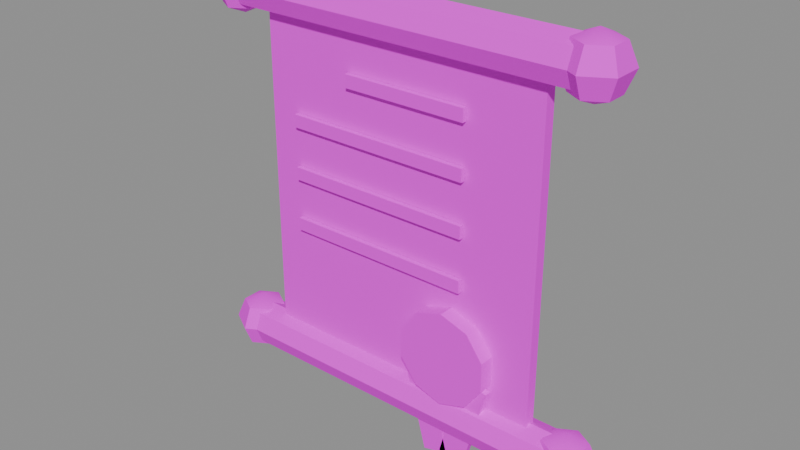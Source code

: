 # Source: PR_Intro_Ferman.blend  (saved by Blender 5.2.45; exported with 4.5.12 LTS)
import bpy
from mathutils import Matrix  # noqa: F401  (used for matrix-valued properties, if any)

bpy.ops.wm.read_factory_settings(use_empty=True)
scene = bpy.context.scene
scene.name = 'Scene'

# ---- images (referenced by path relative to the original .blend; pixels are not part of the script)
import os
ASSET_DIR = os.environ.get("B2B_ASSET_DIR", "")  # directory of the original .blend (textures are referenced by path, not embedded)
HERE = os.path.dirname(os.path.abspath(__file__))  # packed textures are extracted next to this script under _unpacked/

def load_image(name, relpath, width, height, colorspace="sRGB"):
    """Load a texture the original file referenced (path relative to the .blend, or extracted next to this script)."""
    p = next((c for c in (os.path.join(HERE, relpath), os.path.join(ASSET_DIR, relpath)) if relpath and os.path.exists(c)), "")
    if p:
        img = bpy.data.images.load(p, check_existing=True)
        img.name = name
    else:  # same state as the original file: an image datablock whose file is absent (Cycles renders it pink)
        img = bpy.data.images.new(name, width, height)
        img.source = "FILE"
        img.filepath = "//" + (relpath or name)
    img.colorspace_settings.name = colorspace
    return img
img_t_palette_main = load_image('T_Palette_Main', 'T_Palette_Main.png', 1024, 1024, 'sRGB')

# ---- materials (node trees are filled in below, after node groups)
mat_m_palette = bpy.data.materials.new('M_Palette')

# ---- material node trees
mat_m_palette.use_nodes = True; mat_m_palette.node_tree.nodes.clear()
_N = mat_m_palette.node_tree.nodes; _L = mat_m_palette.node_tree.links
n0 = _N.new('ShaderNodeBsdfPrincipled'); n0.name = 'Principled BSDF'; n0.location = (-200, 100)
n0.inputs[2].default_value = 0.75
n0.inputs[10].default_value = 0.005
n0.inputs[13].default_value = 0.2
n1 = _N.new('ShaderNodeOutputMaterial'); n1.name = 'Material Output'; n1.location = (200, 100)
n2 = _N.new('ShaderNodeTexImage'); n2.name = 'Image Texture'; n2.location = (0, 0)
n2.image = img_t_palette_main
n2.interpolation = 'Closest'
_L.new(n0.outputs[0], n1.inputs[0])
_L.new(n2.outputs[0], n0.inputs[0])
n1.is_active_output = True

# ---- meshes
me_pr_intro_ferman = bpy.data.meshes.new('PR_Intro_Ferman')
me_pr_intro_ferman.from_pydata([(-0.14, -0.005, 0.04), (-0.14, -0.005, 0.36), (-0.14, 0.005, 0.04), (-0.14, 0.005, 0.36), (0.14, -0.005, 0.04), (0.14, -0.005, 0.36), (0.14, 0.005, 0.04), (0.14, 0.005, 0.36), (-0.05, -0.01, 0.304), (-0.05, -0.01, 0.316), (-0.05, -0.006, 0.304), (-0.05, -0.006, 0.316), (0.07, -0.01, 0.304), (0.07, -0.01, 0.316), (0.07, -0.006, 0.304), (0.07, -0.006, 0.316), (-0.11, -0.01, 0.254), (-0.11, -0.01, 0.266), (-0.11, -0.006, 0.254), (-0.11, -0.006, 0.266), (0.07, -0.01, 0.254), (0.07, -0.01, 0.266), (0.07, -0.006, 0.254), (0.07, -0.006, 0.266), (-0.11, -0.01, 0.204), (-0.11, -0.01, 0.216), (-0.11, -0.006, 0.204), (-0.11, -0.006, 0.216), (0.07, -0.01, 0.204), (0.07, -0.01, 0.216), (0.07, -0.006, 0.204), (0.07, -0.006, 0.216), (-0.11, -0.01, 0.154), (-0.11, -0.01, 0.166), (-0.11, -0.006, 0.154), (-0.11, -0.006, 0.166), (0.07, -0.01, 0.154), (0.07, -0.01, 0.166), (0.07, -0.006, 0.154), (0.07, -0.006, 0.166), (-0.17, 0.022, 0.03), (0.17, 0.022, 0.03), (-0.17, 0.01556, 0.01444), (0.17, 0.01556, 0.01444), (-0.17, 0.0, 0.008), (0.17, 0.0, 0.008), (-0.17, -0.01556, 0.01444), (0.17, -0.01556, 0.01444), (-0.17, -0.022, 0.03), (0.17, -0.022, 0.03), (-0.17, -0.01556, 0.04556), (0.17, -0.01556, 0.04556), (-0.17, 0.0, 0.052), (0.17, 0.0, 0.052), (-0.17, 0.01556, 0.04556), (0.17, 0.01556, 0.04556), (0.175, 0.0, 0.058), (0.175, 0.0198, 0.0498), (0.175, 0.028, 0.03), (0.175, 0.0198, 0.0102), (0.175, 0.0, 0.002), (0.1921, 0.009899, 0.0498), (0.1992, 0.014, 0.03), (0.1921, 0.009899, 0.0102), (0.1921, -0.009899, 0.0498), (0.1992, -0.014, 0.03), (0.1921, -0.009899, 0.0102), (0.175, -0.0198, 0.0498), (0.175, -0.028, 0.03), (0.175, -0.0198, 0.0102), (0.1579, -0.009899, 0.0498), (0.1508, -0.014, 0.03), (0.1579, -0.009899, 0.0102), (0.1579, 0.0099, 0.0498), (0.1508, 0.014, 0.03), (0.1579, 0.0099, 0.0102), (-0.175, 0.0, 0.058), (-0.175, 0.0198, 0.0498), (-0.175, 0.028, 0.03), (-0.175, 0.0198, 0.0102), (-0.175, 0.0, 0.002), (-0.1579, 0.009899, 0.0498), (-0.1508, 0.014, 0.03), (-0.1579, 0.009899, 0.0102), (-0.1579, -0.009899, 0.0498), (-0.1508, -0.014, 0.03), (-0.1579, -0.009899, 0.0102), (-0.175, -0.0198, 0.0498), (-0.175, -0.028, 0.03), (-0.175, -0.0198, 0.0102), (-0.1921, -0.009899, 0.0498), (-0.1992, -0.014, 0.03), (-0.1921, -0.009899, 0.0102), (-0.1921, 0.0099, 0.0498), (-0.1992, 0.014, 0.03), (-0.1921, 0.0099, 0.0102), (-0.17, 0.022, 0.37), (0.17, 0.022, 0.37), (-0.17, 0.01556, 0.3544), (0.17, 0.01556, 0.3544), (-0.17, 0.0, 0.348), (0.17, 0.0, 0.348), (-0.17, -0.01556, 0.3544), (0.17, -0.01556, 0.3544), (-0.17, -0.022, 0.37), (0.17, -0.022, 0.37), (-0.17, -0.01556, 0.3856), (0.17, -0.01556, 0.3856), (-0.17, 0.0, 0.392), (0.17, 0.0, 0.392), (-0.17, 0.01556, 0.3856), (0.17, 0.01556, 0.3856), (0.175, 0.0, 0.398), (0.175, 0.0198, 0.3898), (0.175, 0.028, 0.37), (0.175, 0.0198, 0.3502), (0.175, 0.0, 0.342), (0.1921, 0.009899, 0.3898), (0.1992, 0.014, 0.37), (0.1921, 0.009899, 0.3502), (0.1921, -0.009899, 0.3898), (0.1992, -0.014, 0.37), (0.1921, -0.009899, 0.3502), (0.175, -0.0198, 0.3898), (0.175, -0.028, 0.37), (0.175, -0.0198, 0.3502), (0.1579, -0.009899, 0.3898), (0.1508, -0.014, 0.37), (0.1579, -0.009899, 0.3502), (0.1579, 0.0099, 0.3898), (0.1508, 0.014, 0.37), (0.1579, 0.0099, 0.3502), (-0.175, 0.0, 0.398), (-0.175, 0.0198, 0.3898), (-0.175, 0.028, 0.37), (-0.175, 0.0198, 0.3502), (-0.175, 0.0, 0.342), (-0.1579, 0.009899, 0.3898), (-0.1508, 0.014, 0.37), (-0.1579, 0.009899, 0.3502), (-0.1579, -0.009899, 0.3898), (-0.1508, -0.014, 0.37), (-0.1579, -0.009899, 0.3502), (-0.175, -0.0198, 0.3898), (-0.175, -0.028, 0.37), (-0.175, -0.0198, 0.3502), (-0.1921, -0.009899, 0.3898), (-0.1992, -0.014, 0.37), (-0.1921, -0.009899, 0.3502), (-0.1921, 0.0099, 0.3898), (-0.1992, 0.014, 0.37), (-0.1921, 0.0099, 0.3502), (0.06, -0.0045, 0.135), (0.06, -0.0195, 0.135), (0.08645, -0.0045, 0.1264), (0.08645, -0.0195, 0.1264), (0.1028, -0.0045, 0.1039), (0.1028, -0.0195, 0.1039), (0.1028, -0.0045, 0.07609), (0.1028, -0.0195, 0.07609), (0.08645, -0.0045, 0.05359), (0.08645, -0.0195, 0.05359), (0.06, -0.0045, 0.045), (0.06, -0.0195, 0.045), (0.03355, -0.0045, 0.05359), (0.03355, -0.0195, 0.05359), (0.0172, -0.0045, 0.07609), (0.0172, -0.0195, 0.07609), (0.0172, -0.0045, 0.1039), (0.0172, -0.0195, 0.1039), (0.03355, -0.0045, 0.1264), (0.03355, -0.0195, 0.1264), (0.05628, -0.013, -0.01023), (0.07957, -0.013, 0.0767), (0.05628, -0.007, -0.01023), (0.07957, -0.007, 0.0767), (0.08043, -0.013, -0.0167), (0.1037, -0.013, 0.07023), (0.08043, -0.007, -0.0167), (0.1037, -0.007, 0.07023), (0.03957, -0.013, -0.0167), (0.01628, -0.013, 0.07023), (0.03957, -0.007, -0.0167), (0.01628, -0.007, 0.07023), (0.06372, -0.013, -0.01023), (0.04043, -0.013, 0.0767), (0.06372, -0.007, -0.01023), (0.04043, -0.007, 0.0767)], [], [(0, 1, 3, 2), (2, 3, 7, 6), (6, 7, 5, 4), (4, 5, 1, 0), (2, 6, 4, 0), (7, 3, 1, 5), (8, 9, 11, 10), (10, 11, 15, 14), (14, 15, 13, 12), (12, 13, 9, 8), (10, 14, 12, 8), (15, 11, 9, 13), (16, 17, 19, 18), (18, 19, 23, 22), (22, 23, 21, 20), (20, 21, 17, 16), (18, 22, 20, 16), (23, 19, 17, 21), (24, 25, 27, 26), (26, 27, 31, 30), (30, 31, 29, 28), (28, 29, 25, 24), (26, 30, 28, 24), (31, 27, 25, 29), (32, 33, 35, 34), (34, 35, 39, 38), (38, 39, 37, 36), (36, 37, 33, 32), (34, 38, 36, 32), (39, 35, 33, 37), (40, 41, 43, 42), (42, 43, 45, 44), (44, 45, 47, 46), (46, 47, 49, 48), (48, 49, 51, 50), (50, 51, 53, 52), (43, 41, 55, 53, 51, 49, 47, 45), (52, 53, 55, 54), (54, 55, 41, 40), (40, 42, 44, 46, 48, 50, 52, 54), (60, 59, 63), (58, 57, 61, 62), (59, 58, 62, 63), (57, 56, 61), (60, 63, 66), (62, 61, 64, 65), (63, 62, 65, 66), (61, 56, 64), (60, 66, 69), (65, 64, 67, 68), (66, 65, 68, 69), (64, 56, 67), (60, 69, 72), (68, 67, 70, 71), (69, 68, 71, 72), (67, 56, 70), (70, 56, 73), (60, 72, 75), (71, 70, 73, 74), (72, 71, 74, 75), (75, 74, 58, 59), (73, 56, 57), (60, 75, 59), (74, 73, 57, 58), (78, 77, 81, 82), (79, 78, 82, 83), (77, 76, 81), (80, 79, 83), (83, 82, 85, 86), (81, 76, 84), (80, 83, 86), (82, 81, 84, 85), (86, 85, 88, 89), (84, 76, 87), (80, 86, 89), (85, 84, 87, 88), (88, 87, 90, 91), (89, 88, 91, 92), (87, 76, 90), (80, 89, 92), (80, 92, 95), (91, 90, 93, 94), (92, 91, 94, 95), (90, 76, 93), (80, 95, 79), (94, 93, 77, 78), (95, 94, 78, 79), (93, 76, 77), (96, 97, 99, 98), (98, 99, 101, 100), (100, 101, 103, 102), (102, 103, 105, 104), (104, 105, 107, 106), (106, 107, 109, 108), (99, 97, 111, 109, 107, 105, 103, 101), (108, 109, 111, 110), (110, 111, 97, 96), (96, 98, 100, 102, 104, 106, 108, 110), (116, 115, 119), (114, 113, 117, 118), (115, 114, 118, 119), (113, 112, 117), (119, 118, 121, 122), (117, 112, 120), (116, 119, 122), (118, 117, 120, 121), (121, 120, 123, 124), (122, 121, 124, 125), (120, 112, 123), (116, 122, 125), (116, 125, 128), (124, 123, 126, 127), (125, 124, 127, 128), (123, 112, 126), (116, 128, 131), (127, 126, 129, 130), (128, 127, 130, 131), (126, 112, 129), (116, 131, 115), (130, 129, 113, 114), (131, 130, 114, 115), (129, 112, 113), (135, 134, 138, 139), (133, 132, 137), (136, 135, 139), (134, 133, 137, 138), (139, 138, 141, 142), (137, 132, 140), (136, 139, 142), (138, 137, 140, 141), (142, 141, 144, 145), (140, 132, 143), (136, 142, 145), (141, 140, 143, 144), (145, 144, 147, 148), (143, 132, 146), (136, 145, 148), (144, 143, 146, 147), (148, 147, 150, 151), (146, 132, 149), (136, 148, 151), (147, 146, 149, 150), (151, 150, 134, 135), (149, 132, 133), (136, 151, 135), (150, 149, 133, 134), (152, 153, 155, 154), (154, 155, 157, 156), (156, 157, 159, 158), (158, 159, 161, 160), (160, 161, 163, 162), (162, 163, 165, 164), (164, 165, 167, 166), (166, 167, 169, 168), (155, 153, 171, 169, 167, 165, 163, 161, 159, 157), (168, 169, 171, 170), (170, 171, 153, 152), (152, 154, 156, 158, 160, 162, 164, 166, 168, 170), (172, 173, 175, 174), (174, 175, 179, 178), (178, 179, 177, 176), (176, 177, 173, 172), (174, 178, 176, 172), (179, 175, 173, 177), (180, 181, 183, 182), (182, 183, 187, 186), (186, 187, 185, 184), (184, 185, 181, 180), (182, 186, 184, 180), (187, 183, 181, 185)])
me_pr_intro_ferman.polygons.foreach_set('use_smooth', [True] * 170)
_k = set([(0, 1), (0, 2), (0, 4), (1, 3), (1, 5), (2, 3), (2, 6), (3, 7), (4, 5), (4, 6), (5, 7), (6, 7), (8, 9), (8, 10), (8, 12), (9, 11), (9, 13), (10, 11), (10, 14), (11, 15), (12, 13), (12, 14), (13, 15), (14, 15), (16, 17), (16, 18), (16, 20), (17, 19), (17, 21), (18, 19), (18, 22), (19, 23), (20, 21), (20, 22), (21, 23), (22, 23), (24, 25), (24, 26), (24, 28), (25, 27), (25, 29), (26, 27), (26, 30), (27, 31), (28, 29), (28, 30), (29, 31), (30, 31), (32, 33), (32, 34), (32, 36), (33, 35), (33, 37), (34, 35), (34, 38), (35, 39), (36, 37), (36, 38), (37, 39), (38, 39), (40, 41), (40, 42), (40, 54), (41, 43), (41, 55), (42, 43), (42, 44), (43, 45), (44, 45), (44, 46), (45, 47), (46, 47), (46, 48), (47, 49), (48, 49), (48, 50), (49, 51), (50, 51), (50, 52), (51, 53), (52, 53), (52, 54), (53, 55), (54, 55), (57, 58), (57, 61), (57, 73), (58, 59), (58, 62), (58, 74), (59, 63), (59, 75), (61, 62), (61, 64), (62, 63), (62, 65), (63, 66), (64, 65), (64, 67), (65, 66), (65, 68), (66, 69), (67, 68), (67, 70), (68, 69), (68, 71), (69, 72), (70, 71), (70, 73), (71, 72), (71, 74), (72, 75), (73, 74), (74, 75), (77, 78), (77, 81), (77, 93), (78, 79), (78, 82), (78, 94), (79, 83), (79, 95), (81, 82), (81, 84), (82, 83), (82, 85), (83, 86), (84, 85), (84, 87), (85, 86), (85, 88), (86, 89), (87, 88), (87, 90), (88, 89), (88, 91), (89, 92), (90, 91), (90, 93), (91, 92), (91, 94), (92, 95), (93, 94), (94, 95), (96, 97), (96, 98), (96, 110), (97, 99), (97, 111), (98, 99), (98, 100), (99, 101), (100, 101), (100, 102), (101, 103), (102, 103), (102, 104), (103, 105), (104, 105), (104, 106), (105, 107), (106, 107), (106, 108), (107, 109), (108, 109), (108, 110), (109, 111), (110, 111), (113, 114), (113, 117), (113, 129), (114, 115), (114, 118), (114, 130), (115, 119), (115, 131), (117, 118), (117, 120), (118, 119), (118, 121), (119, 122), (120, 121), (120, 123), (121, 122), (121, 124), (122, 125), (123, 124), (123, 126), (124, 125), (124, 127), (125, 128), (126, 127), (126, 129), (127, 128), (127, 130), (128, 131), (129, 130), (130, 131), (133, 134), (133, 137), (133, 149), (134, 135), (134, 138), (134, 150), (135, 139), (135, 151), (137, 138), (137, 140), (138, 139), (138, 141), (139, 142), (140, 141), (140, 143), (141, 142), (141, 144), (142, 145), (143, 144), (143, 146), (144, 145), (144, 147), (145, 148), (146, 147), (146, 149), (147, 148), (147, 150), (148, 151), (149, 150), (150, 151), (152, 153), (152, 154), (152, 170), (153, 155), (153, 171), (154, 155), (154, 156), (155, 157), (156, 157), (156, 158), (157, 159), (158, 159), (158, 160), (159, 161), (160, 161), (160, 162), (161, 163), (162, 163), (162, 164), (163, 165), (164, 165), (164, 166), (165, 167), (166, 167), (166, 168), (167, 169), (168, 169), (168, 170), (169, 171), (170, 171), (172, 173), (172, 174), (172, 176), (173, 175), (173, 177), (174, 175), (174, 178), (175, 179), (176, 177), (176, 178), (177, 179), (178, 179), (180, 181), (180, 182), (180, 184), (181, 183), (181, 185), (182, 183), (182, 186), (183, 187), (184, 185), (184, 186), (185, 187), (186, 187)])
me_pr_intro_ferman.attributes.new('sharp_edge', 'BOOLEAN', 'EDGE').data.foreach_set('value', [ (min(e.vertices), max(e.vertices)) in _k for e in me_pr_intro_ferman.edges])
_uv = me_pr_intro_ferman.uv_layers.new(name='UVMap')
_uv.uv.foreach_set('vector', [0.8438, 0.9688, 0.8438, 0.9688, 0.8438, 0.9688, 0.8438, 0.9688, 0.8438, 0.9688, 0.8438, 0.9688, 0.8438, 0.9688, 0.8438, 0.9688, 0.8438, 0.9688, 0.8438, 0.9688, 0.8438, 0.9688, 0.8438, 0.9688, 0.8438, 0.9688, 0.8438, 0.9688, 0.8438, 0.9688, 0.8438, 0.9688, 0.8438, 0.9688, 0.8438, 0.9688, 0.8438, 0.9688, 0.8438, 0.9688, 0.8438, 0.9688, 0.8438, 0.9688, 0.8438, 0.9688, 0.8438, 0.9688, 0.09375, 0.9688, 0.09375, 0.9688, 0.09375, 0.9688, 0.09375, 0.9688, 0.09375, 0.9688, 0.09375, 0.9688, 0.09375, 0.9688, 0.09375, 0.9688, 0.09375, 0.9688, 0.09375, 0.9688, 0.09375, 0.9688, 0.09375, 0.9688, 0.09375, 0.9688, 0.09375, 0.9688, 0.09375, 0.9688, 0.09375, 0.9688, 0.09375, 0.9688, 0.09375, 0.9688, 0.09375, 0.9688, 0.09375, 0.9688, 0.09375, 0.9688, 0.09375, 0.9688, 0.09375, 0.9688, 0.09375, 0.9688, 0.09375, 0.9688, 0.09375, 0.9688, 0.09375, 0.9688, 0.09375, 0.9688, 0.09375, 0.9688, 0.09375, 0.9688, 0.09375, 0.9688, 0.09375, 0.9688, 0.09375, 0.9688, 0.09375, 0.9688, 0.09375, 0.9688, 0.09375, 0.9688, 0.09375, 0.9688, 0.09375, 0.9688, 0.09375, 0.9688, 0.09375, 0.9688, 0.09375, 0.9688, 0.09375, 0.9688, 0.09375, 0.9688, 0.09375, 0.9688, 0.09375, 0.9688, 0.09375, 0.9688, 0.09375, 0.9688, 0.09375, 0.9688, 0.09375, 0.9688, 0.09375, 0.9688, 0.09375, 0.9688, 0.09375, 0.9688, 0.09375, 0.9688, 0.09375, 0.9688, 0.09375, 0.9688, 0.09375, 0.9688, 0.09375, 0.9688, 0.09375, 0.9688, 0.09375, 0.9688, 0.09375, 0.9688, 0.09375, 0.9688, 0.09375, 0.9688, 0.09375, 0.9688, 0.09375, 0.9688, 0.09375, 0.9688, 0.09375, 0.9688, 0.09375, 0.9688, 0.09375, 0.9688, 0.09375, 0.9688, 0.09375, 0.9688, 0.09375, 0.9688, 0.09375, 0.9688, 0.09375, 0.9688, 0.09375, 0.9688, 0.09375, 0.9688, 0.09375, 0.9688, 0.09375, 0.9688, 0.09375, 0.9688, 0.09375, 0.9688, 0.09375, 0.9688, 0.09375, 0.9688, 0.09375, 0.9688, 0.09375, 0.9688, 0.09375, 0.9688, 0.09375, 0.9688, 0.09375, 0.9688, 0.09375, 0.9688, 0.09375, 0.9688, 0.09375, 0.9688, 0.09375, 0.9688, 0.09375, 0.9688, 0.09375, 0.9688, 0.09375, 0.9688, 0.09375, 0.9688, 0.09375, 0.9688, 0.09375, 0.9688, 0.09375, 0.9688, 0.09375, 0.9688, 0.09375, 0.9688, 0.09375, 0.9688, 0.09375, 0.9688, 0.09375, 0.9688, 0.09375, 0.9688, 0.09375, 0.9688, 0.09375, 0.9688, 0.09375, 0.9688, 0.09375, 0.9688, 0.09375, 0.9688, 0.09375, 0.9688, 0.09375, 0.9688, 0.09375, 0.9688, 0.09375, 0.9688, 0.09375, 0.9688, 0.09375, 0.9688, 0.09375, 0.9688, 0.09375, 0.9688, 0.09375, 0.9688, 0.09375, 0.9688, 0.09375, 0.9688, 0.09375, 0.9688, 0.09375, 0.9688, 0.09375, 0.9688, 0.09375, 0.9688, 0.09375, 0.9688, 0.09375, 0.9688, 0.09375, 0.9688, 0.09375, 0.9688, 0.09375, 0.9688, 0.09375, 0.9688, 0.09375, 0.9688, 0.09375, 0.9688, 0.09375, 0.9688, 0.09375, 0.9688, 0.09375, 0.9688, 0.09375, 0.9688, 0.09375, 0.9688, 0.09375, 0.9688, 0.09375, 0.9688, 0.09375, 0.9688, 0.09375, 0.9688, 0.09375, 0.9688, 0.09375, 0.9688, 0.09375, 0.9688, 0.09375, 0.9688, 0.7188, 0.9688, 0.7188, 0.9688, 0.7188, 0.9688, 0.7188, 0.9688, 0.7188, 0.9688, 0.7188, 0.9688, 0.7188, 0.9688, 0.7188, 0.9688, 0.7188, 0.9688, 0.7188, 0.9688, 0.7188, 0.9688, 0.7188, 0.9688, 0.7188, 0.9688, 0.7188, 0.9688, 0.7188, 0.9688, 0.7188, 0.9688, 0.7188, 0.9688, 0.7188, 0.9688, 0.7188, 0.9688, 0.7188, 0.9688, 0.7188, 0.9688, 0.7188, 0.9688, 0.7188, 0.9688, 0.7188, 0.9688, 0.7188, 0.9688, 0.7188, 0.9688, 0.7188, 0.9688, 0.7188, 0.9688, 0.7188, 0.9688, 0.7188, 0.9688, 0.7188, 0.9688, 0.7188, 0.9688, 0.7188, 0.9688, 0.7188, 0.9688, 0.7188, 0.9688, 0.7188, 0.9688, 0.7188, 0.9688, 0.7188, 0.9688, 0.7188, 0.9688, 0.7188, 0.9688, 0.7188, 0.9688, 0.7188, 0.9688, 0.7188, 0.9688, 0.7188, 0.9688, 0.7188, 0.9688, 0.7188, 0.9688, 0.7188, 0.9688, 0.7188, 0.9688, 0.7188, 0.9688, 0.7188, 0.9688, 0.7188, 0.9688, 0.7188, 0.9688, 0.7188, 0.9688, 0.7188, 0.9688, 0.7188, 0.9688, 0.7188, 0.9688, 0.7188, 0.9688, 0.7188, 0.9688, 0.7188, 0.9688, 0.7188, 0.9688, 0.7188, 0.9688, 0.7188, 0.9688, 0.7188, 0.9688, 0.7188, 0.9688, 0.7188, 0.9688, 0.7188, 0.9688, 0.7188, 0.9688, 0.7188, 0.9688, 0.7188, 0.9688, 0.7188, 0.9688, 0.7188, 0.9688, 0.7188, 0.9688, 0.7188, 0.9688, 0.7188, 0.9688, 0.7188, 0.9688, 0.7188, 0.9688, 0.7188, 0.9688, 0.7188, 0.9688, 0.7188, 0.9688, 0.7188, 0.9688, 0.7188, 0.9688, 0.7188, 0.9688, 0.7188, 0.9688, 0.7188, 0.9688, 0.7188, 0.9688, 0.7188, 0.9688, 0.7188, 0.9688, 0.7188, 0.9688, 0.7188, 0.9688, 0.7188, 0.9688, 0.7188, 0.9688, 0.7188, 0.9688, 0.7188, 0.9688, 0.7188, 0.9688, 0.7188, 0.9688, 0.7188, 0.9688, 0.7188, 0.9688, 0.7188, 0.9688, 0.7188, 0.9688, 0.7188, 0.9688, 0.7188, 0.9688, 0.7188, 0.9688, 0.7188, 0.9688, 0.7188, 0.9688, 0.7188, 0.9688, 0.7188, 0.9688, 0.7188, 0.9688, 0.7188, 0.9688, 0.7188, 0.9688, 0.7188, 0.9688, 0.7188, 0.9688, 0.7188, 0.9688, 0.7188, 0.9688, 0.7188, 0.9688, 0.7188, 0.9688, 0.7188, 0.9688, 0.7188, 0.9688, 0.7188, 0.9688, 0.7188, 0.9688, 0.7188, 0.9688, 0.7188, 0.9688, 0.7188, 0.9688, 0.7188, 0.9688, 0.7188, 0.9688, 0.7188, 0.9688, 0.7188, 0.9688, 0.7188, 0.9688, 0.7188, 0.9688, 0.7188, 0.9688, 0.7188, 0.9688, 0.7188, 0.9688, 0.7188, 0.9688, 0.7188, 0.9688, 0.7188, 0.9688, 0.7188, 0.9688, 0.7188, 0.9688, 0.7188, 0.9688, 0.7188, 0.9688, 0.7188, 0.9688, 0.7188, 0.9688, 0.7188, 0.9688, 0.7188, 0.9688, 0.7188, 0.9688, 0.7188, 0.9688, 0.7188, 0.9688, 0.7188, 0.9688, 0.7188, 0.9688, 0.7188, 0.9688, 0.7188, 0.9688, 0.7188, 0.9688, 0.7188, 0.9688, 0.7188, 0.9688, 0.7188, 0.9688, 0.7188, 0.9688, 0.7188, 0.9688, 0.7188, 0.9688, 0.7188, 0.9688, 0.7188, 0.9688, 0.7188, 0.9688, 0.7188, 0.9688, 0.7188, 0.9688, 0.7188, 0.9688, 0.7188, 0.9688, 0.7188, 0.9688, 0.7188, 0.9688, 0.7188, 0.9688, 0.7188, 0.9688, 0.7188, 0.9688, 0.09375, 0.9688, 0.09375, 0.9688, 0.09375, 0.9688, 0.09375, 0.9688, 0.09375, 0.9688, 0.09375, 0.9688, 0.09375, 0.9688, 0.09375, 0.9688, 0.09375, 0.9688, 0.09375, 0.9688, 0.09375, 0.9688, 0.09375, 0.9688, 0.09375, 0.9688, 0.09375, 0.9688, 0.09375, 0.9688, 0.09375, 0.9688, 0.09375, 0.9688, 0.09375, 0.9688, 0.09375, 0.9688, 0.09375, 0.9688, 0.09375, 0.9688, 0.09375, 0.9688, 0.09375, 0.9688, 0.09375, 0.9688, 0.09375, 0.9688, 0.09375, 0.9688, 0.09375, 0.9688, 0.09375, 0.9688, 0.09375, 0.9688, 0.09375, 0.9688, 0.09375, 0.9688, 0.09375, 0.9688, 0.09375, 0.9688, 0.09375, 0.9688, 0.09375, 0.9688, 0.09375, 0.9688, 0.09375, 0.9688, 0.09375, 0.9688, 0.09375, 0.9688, 0.09375, 0.9688, 0.09375, 0.9688, 0.09375, 0.9688, 0.09375, 0.9688, 0.09375, 0.9688, 0.09375, 0.9688, 0.09375, 0.9688, 0.09375, 0.9688, 0.09375, 0.9688, 0.7188, 0.9688, 0.7188, 0.9688, 0.7188, 0.9688, 0.7188, 0.9688, 0.7188, 0.9688, 0.7188, 0.9688, 0.7188, 0.9688, 0.7188, 0.9688, 0.7188, 0.9688, 0.7188, 0.9688, 0.7188, 0.9688, 0.7188, 0.9688, 0.7188, 0.9688, 0.7188, 0.9688, 0.7188, 0.9688, 0.7188, 0.9688, 0.7188, 0.9688, 0.7188, 0.9688, 0.7188, 0.9688, 0.7188, 0.9688, 0.7188, 0.9688, 0.7188, 0.9688, 0.7188, 0.9688, 0.7188, 0.9688, 0.7188, 0.9688, 0.7188, 0.9688, 0.7188, 0.9688, 0.7188, 0.9688, 0.7188, 0.9688, 0.7188, 0.9688, 0.7188, 0.9688, 0.7188, 0.9688, 0.7188, 0.9688, 0.7188, 0.9688, 0.7188, 0.9688, 0.7188, 0.9688, 0.7188, 0.9688, 0.7188, 0.9688, 0.7188, 0.9688, 0.7188, 0.9688, 0.7188, 0.9688, 0.7188, 0.9688, 0.7188, 0.9688, 0.7188, 0.9688, 0.7188, 0.9688, 0.7188, 0.9688, 0.7188, 0.9688, 0.7188, 0.9688, 0.7188, 0.9688, 0.7188, 0.9688, 0.7188, 0.9688, 0.7188, 0.9688, 0.7188, 0.9688, 0.7188, 0.9688, 0.7188, 0.9688, 0.7188, 0.9688, 0.7188, 0.9688, 0.7188, 0.9688, 0.7188, 0.9688, 0.7188, 0.9688, 0.7188, 0.9688, 0.7188, 0.9688, 0.7188, 0.9688, 0.7188, 0.9688, 0.7188, 0.9688, 0.7188, 0.9688, 0.7188, 0.9688, 0.7188, 0.9688, 0.7188, 0.9688, 0.7188, 0.9688, 0.7188, 0.9688, 0.7188, 0.9688, 0.7188, 0.9688, 0.7188, 0.9688, 0.7188, 0.9688, 0.7188, 0.9688, 0.7188, 0.9688, 0.7188, 0.9688, 0.7188, 0.9688, 0.7188, 0.9688, 0.7188, 0.9688, 0.7188, 0.9688, 0.7188, 0.9688, 0.7188, 0.9688, 0.7188, 0.9688, 0.7188, 0.9688, 0.7188, 0.9688, 0.7188, 0.9688, 0.7188, 0.9688, 0.7188, 0.9688, 0.7188, 0.9688, 0.7188, 0.9688, 0.7188, 0.9688, 0.7188, 0.9688, 0.7188, 0.9688, 0.7188, 0.9688, 0.7188, 0.9688, 0.7188, 0.9688, 0.7188, 0.9688, 0.7188, 0.9688, 0.7188, 0.9688, 0.7188, 0.9688, 0.7188, 0.9688, 0.7188, 0.9688, 0.7188, 0.9688, 0.7188, 0.9688, 0.7188, 0.9688, 0.7188, 0.9688, 0.7188, 0.9688, 0.7188, 0.9688, 0.7188, 0.9688, 0.7188, 0.9688, 0.7188, 0.9688, 0.7188, 0.9688, 0.7188, 0.9688, 0.7188, 0.9688, 0.7188, 0.9688, 0.7188, 0.9688, 0.7188, 0.9688, 0.7188, 0.9688, 0.7188, 0.9688, 0.7188, 0.9688, 0.7188, 0.9688, 0.7188, 0.9688, 0.7188, 0.9688, 0.7188, 0.9688, 0.7188, 0.9688, 0.7188, 0.9688, 0.7188, 0.9688, 0.7188, 0.9688, 0.7188, 0.9688, 0.7188, 0.9688, 0.7188, 0.9688, 0.7188, 0.9688, 0.7188, 0.9688, 0.7188, 0.9688, 0.7188, 0.9688, 0.7188, 0.9688, 0.7188, 0.9688, 0.7188, 0.9688, 0.7188, 0.9688, 0.7188, 0.9688, 0.7188, 0.9688, 0.7188, 0.9688, 0.7188, 0.9688, 0.7188, 0.9688, 0.7188, 0.9688, 0.7188, 0.9688, 0.7188, 0.9688, 0.7188, 0.9688, 0.7188, 0.9688, 0.7188, 0.9688, 0.7188, 0.9688, 0.7188, 0.9688, 0.7188, 0.9688, 0.7188, 0.9688, 0.7188, 0.9688, 0.7188, 0.9688, 0.7188, 0.9688, 0.7188, 0.9688, 0.7188, 0.9688, 0.7188, 0.9688, 0.7188, 0.9688, 0.7188, 0.9688, 0.7188, 0.9688, 0.7188, 0.9688, 0.7188, 0.9688, 0.7188, 0.9688, 0.4688, 0.9688, 0.4688, 0.9688, 0.4688, 0.9688, 0.4688, 0.9688, 0.4688, 0.9688, 0.4688, 0.9688, 0.4688, 0.9688, 0.4688, 0.9688, 0.4688, 0.9688, 0.4688, 0.9688, 0.4688, 0.9688, 0.4688, 0.9688, 0.4688, 0.9688, 0.4688, 0.9688, 0.4688, 0.9688, 0.4688, 0.9688, 0.4688, 0.9688, 0.4688, 0.9688, 0.4688, 0.9688, 0.4688, 0.9688, 0.4688, 0.9688, 0.4688, 0.9688, 0.4688, 0.9688, 0.4688, 0.9688, 0.4688, 0.9688, 0.4688, 0.9688, 0.4688, 0.9688, 0.4688, 0.9688, 0.4688, 0.9688, 0.4688, 0.9688, 0.4688, 0.9688, 0.4688, 0.9688, 0.4688, 0.9688, 0.4688, 0.9688, 0.4688, 0.9688, 0.4688, 0.9688, 0.4688, 0.9688, 0.4688, 0.9688, 0.4688, 0.9688, 0.4688, 0.9688, 0.4688, 0.9688, 0.4688, 0.9688, 0.4688, 0.9688, 0.4688, 0.9688, 0.4688, 0.9688, 0.4688, 0.9688, 0.4688, 0.9688, 0.4688, 0.9688, 0.4688, 0.9688, 0.4688, 0.9688, 0.4688, 0.9688, 0.4688, 0.9688, 0.4688, 0.9688, 0.4688, 0.9688, 0.4688, 0.9688, 0.4688, 0.9688, 0.4688, 0.9688, 0.4688, 0.9688, 0.4688, 0.9688, 0.4688, 0.9688, 0.4688, 0.9688, 0.4688, 0.9688, 0.4688, 0.9688, 0.4688, 0.9688, 0.4688, 0.9688, 0.4688, 0.9688, 0.4688, 0.9688, 0.4688, 0.9688, 0.4688, 0.9688, 0.4688, 0.9688, 0.4688, 0.9688, 0.4688, 0.9688, 0.4688, 0.9688, 0.4688, 0.9688, 0.4688, 0.9688, 0.4688, 0.9688, 0.4688, 0.9688, 0.4688, 0.9688, 0.4688, 0.9688, 0.4688, 0.9688, 0.4688, 0.9688, 0.4688, 0.9688, 0.4688, 0.9688, 0.4688, 0.9688, 0.4688, 0.9688, 0.4688, 0.9688, 0.4688, 0.9688, 0.4688, 0.9688, 0.4688, 0.9688, 0.4688, 0.9688, 0.4688, 0.9688, 0.4688, 0.9688, 0.4688, 0.9688, 0.4688, 0.9688, 0.4688, 0.9688, 0.4688, 0.9688, 0.4688, 0.9688, 0.4688, 0.9688, 0.4688, 0.9688, 0.4688, 0.9688, 0.4688, 0.9688, 0.4688, 0.9688, 0.4688, 0.9688, 0.4688, 0.9688, 0.4688, 0.9688, 0.4688, 0.9688, 0.4688, 0.9688, 0.4688, 0.9688])
me_pr_intro_ferman.materials.append(mat_m_palette)
me_pr_intro_ferman.update()

# ---- objects
ob_pr_intro_ferman = bpy.data.objects.new('PR_Intro_Ferman', me_pr_intro_ferman)

# ---- transforms, parenting, visibility, modifiers, constraints
ob_pr_intro_ferman.location = (0.0, 0.0, 0.0)

# ---- collection membership
scene.collection.objects.link(ob_pr_intro_ferman)

# ---- scene / render settings (as saved in the file)
scene.frame_start = 1; scene.frame_end = 250; scene.frame_set(1)
scene.render.engine = 'BLENDER_EEVEE_NEXT'
scene.render.bake_bias = 0.0
scene.render.bake_samples = 0
scene.render.compositor_device = 'GPU'
scene.eevee.use_volume_custom_range = False
scene.eevee.fast_gi_thickness_near = 0.1
scene.eevee.fast_gi_thickness_far = 0.0
scene.eevee.ray_tracing_options.screen_trace_thickness = 0.1
bpy.context.view_layer.update()

# ---- added for rendering (the .blend has no active camera and no usable light): camera, sun + grey world if the file has none
cam_auto = bpy.data.cameras.new('AutoCamera')
cam_auto.lens = 50.0
cam_auto.sensor_width = 36.0
cam_auto.clip_end = 1000.0
ob_auto_camera = bpy.data.objects.new('AutoCamera', cam_auto)
scene.collection.objects.link(ob_auto_camera)
ob_auto_camera.location = (0.534644, -0.641572, 0.618364)
ob_auto_camera.rotation_euler = (1.09748, -7.21219e-08, 0.694738)
scene.camera = ob_auto_camera
light_auto_sun = bpy.data.lights.new('AutoSun', 'SUN')
light_auto_sun.energy = 3.0
light_auto_sun.angle = 0.0523599
ob_auto_sun = bpy.data.objects.new('AutoSun', light_auto_sun)
scene.collection.objects.link(ob_auto_sun)
ob_auto_sun.rotation_euler = (0.872665, 0.174533, 0.523599)
if scene.world is None:
    world_auto = bpy.data.worlds.new('AutoWorld')
    world_auto.color = (0.3, 0.3, 0.3)
    scene.world = world_auto
bpy.context.view_layer.update()
